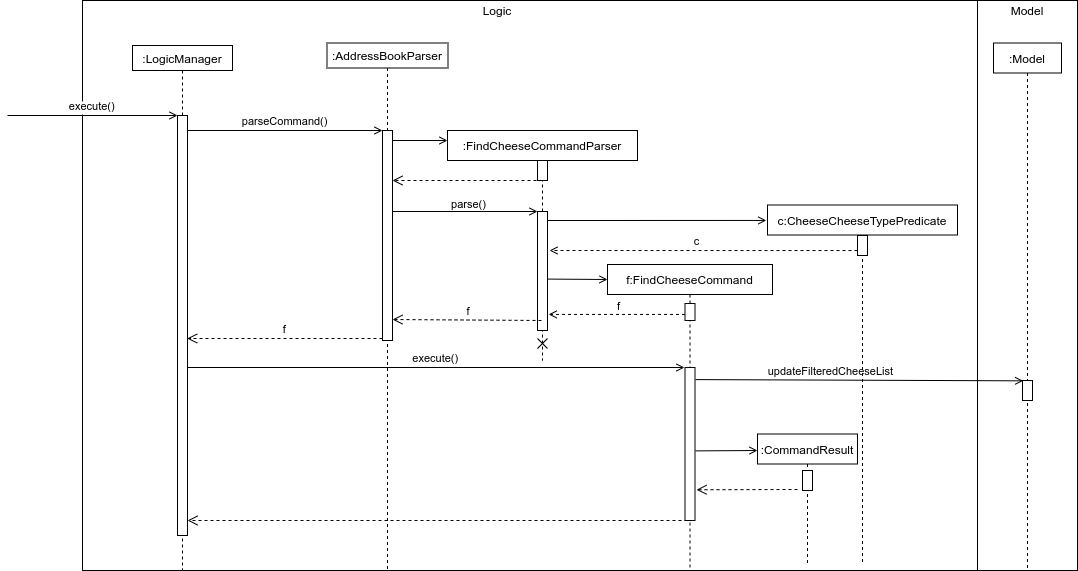

The diagram above was exported from draw.io. Its source (the exported page's mxGraphModel, read from the mxfile embedded in the PNG):
<mxGraphModel dx="1505" dy="761" grid="1" gridSize="10" guides="1" tooltips="1" connect="1" arrows="1" fold="1" page="1" pageScale="1" pageWidth="850" pageHeight="1100" math="0" shadow="0">
  <root>
    <mxCell id="0" />
    <mxCell id="1" parent="0" />
    <mxCell id="9p8gyHljVFkDKlUXLZ_C-40" value="" style="rounded=0;whiteSpace=wrap;html=1;" vertex="1" parent="1">
      <mxGeometry x="125" y="40" width="895" height="570" as="geometry" />
    </mxCell>
    <mxCell id="9p8gyHljVFkDKlUXLZ_C-41" value=":LogicManager" style="shape=umlLifeline;perimeter=lifelinePerimeter;container=1;collapsible=0;recursiveResize=0;rounded=0;shadow=0;strokeWidth=1;size=25;" vertex="1" parent="1">
      <mxGeometry x="175" y="85" width="100" height="525" as="geometry" />
    </mxCell>
    <mxCell id="9p8gyHljVFkDKlUXLZ_C-42" value="" style="points=[];perimeter=orthogonalPerimeter;rounded=0;shadow=0;strokeWidth=1;" vertex="1" parent="9p8gyHljVFkDKlUXLZ_C-41">
      <mxGeometry x="45" y="70" width="10" height="420" as="geometry" />
    </mxCell>
    <mxCell id="9p8gyHljVFkDKlUXLZ_C-43" value="execute()" style="verticalAlign=bottom;startArrow=none;endArrow=open;startSize=8;shadow=0;strokeWidth=1;startFill=0;endFill=0;" edge="1" parent="9p8gyHljVFkDKlUXLZ_C-41" target="9p8gyHljVFkDKlUXLZ_C-42">
      <mxGeometry relative="1" as="geometry">
        <mxPoint x="-125" y="70" as="sourcePoint" />
      </mxGeometry>
    </mxCell>
    <mxCell id="9p8gyHljVFkDKlUXLZ_C-44" value=":AddressBookParser" style="shape=umlLifeline;perimeter=lifelinePerimeter;container=0;collapsible=0;recursiveResize=0;rounded=0;shadow=0;strokeWidth=1;size=25;" vertex="1" parent="1">
      <mxGeometry x="369.5" y="82.5" width="121" height="527.5" as="geometry" />
    </mxCell>
    <mxCell id="9p8gyHljVFkDKlUXLZ_C-45" value="f" style="verticalAlign=bottom;endArrow=open;dashed=1;endSize=8;exitX=0.033;exitY=1.008;shadow=0;strokeWidth=1;exitDx=0;exitDy=0;exitPerimeter=0;" edge="1" parent="1">
      <mxGeometry relative="1" as="geometry">
        <mxPoint x="229.67000000000007" y="378" as="targetPoint" />
        <mxPoint x="425" y="378" as="sourcePoint" />
      </mxGeometry>
    </mxCell>
    <mxCell id="9p8gyHljVFkDKlUXLZ_C-46" value="parseCommand()" style="verticalAlign=bottom;endArrow=open;entryX=0;entryY=0;shadow=0;strokeWidth=1;endFill=0;" edge="1" parent="1" source="9p8gyHljVFkDKlUXLZ_C-42" target="9p8gyHljVFkDKlUXLZ_C-50">
      <mxGeometry relative="1" as="geometry">
        <mxPoint x="330" y="165" as="sourcePoint" />
      </mxGeometry>
    </mxCell>
    <mxCell id="9p8gyHljVFkDKlUXLZ_C-47" value="Logic" style="text;html=1;strokeColor=none;fillColor=none;align=center;verticalAlign=middle;whiteSpace=wrap;rounded=0;" vertex="1" parent="1">
      <mxGeometry x="520" y="40" width="40" height="20" as="geometry" />
    </mxCell>
    <mxCell id="9p8gyHljVFkDKlUXLZ_C-48" value="" style="rounded=0;whiteSpace=wrap;html=1;" vertex="1" parent="1">
      <mxGeometry x="1020" y="40" width="100" height="570" as="geometry" />
    </mxCell>
    <mxCell id="9p8gyHljVFkDKlUXLZ_C-49" value="Model" style="text;html=1;strokeColor=none;fillColor=none;align=center;verticalAlign=middle;whiteSpace=wrap;rounded=0;" vertex="1" parent="1">
      <mxGeometry x="1050" y="40" width="40" height="20" as="geometry" />
    </mxCell>
    <mxCell id="9p8gyHljVFkDKlUXLZ_C-50" value="" style="points=[];perimeter=orthogonalPerimeter;rounded=0;shadow=0;strokeWidth=1;" vertex="1" parent="1">
      <mxGeometry x="425" y="170" width="10" height="210" as="geometry" />
    </mxCell>
    <mxCell id="9p8gyHljVFkDKlUXLZ_C-51" value=":FindCheeseCommandParser" style="shape=umlLifeline;perimeter=lifelinePerimeter;container=0;collapsible=0;recursiveResize=0;rounded=0;shadow=0;strokeWidth=1;size=30;" vertex="1" parent="1">
      <mxGeometry x="490" y="170" width="190" height="230" as="geometry" />
    </mxCell>
    <mxCell id="9p8gyHljVFkDKlUXLZ_C-52" value="" style="verticalAlign=bottom;endArrow=open;shadow=0;strokeWidth=1;endFill=0;" edge="1" parent="1">
      <mxGeometry relative="1" as="geometry">
        <mxPoint x="435" y="180.0000000000001" as="sourcePoint" />
        <mxPoint x="490" y="180" as="targetPoint" />
      </mxGeometry>
    </mxCell>
    <mxCell id="9p8gyHljVFkDKlUXLZ_C-53" value="" style="html=1;points=[];perimeter=orthogonalPerimeter;fontColor=none;" vertex="1" parent="1">
      <mxGeometry x="580" y="200" width="10" height="20" as="geometry" />
    </mxCell>
    <mxCell id="9p8gyHljVFkDKlUXLZ_C-54" value="return" style="verticalAlign=bottom;endArrow=open;dashed=1;endSize=8;exitX=0.033;exitY=1.008;shadow=0;strokeWidth=1;exitDx=0;exitDy=0;exitPerimeter=0;noLabel=1;fontColor=none;" edge="1" parent="1">
      <mxGeometry relative="1" as="geometry">
        <mxPoint x="435" y="220" as="targetPoint" />
        <mxPoint x="585" y="220" as="sourcePoint" />
      </mxGeometry>
    </mxCell>
    <mxCell id="9p8gyHljVFkDKlUXLZ_C-55" value="" style="html=1;points=[];perimeter=orthogonalPerimeter;fontColor=none;" vertex="1" parent="1">
      <mxGeometry x="580" y="251" width="10" height="119" as="geometry" />
    </mxCell>
    <mxCell id="9p8gyHljVFkDKlUXLZ_C-56" value="" style="verticalAlign=bottom;endArrow=open;shadow=0;strokeWidth=1;endFill=0;" edge="1" parent="1">
      <mxGeometry relative="1" as="geometry">
        <mxPoint x="435.5" y="251.0000000000001" as="sourcePoint" />
        <mxPoint x="580" y="251" as="targetPoint" />
      </mxGeometry>
    </mxCell>
    <mxCell id="9p8gyHljVFkDKlUXLZ_C-57" value="parse()" style="edgeLabel;html=1;align=center;verticalAlign=middle;resizable=0;points=[];fontColor=none;" vertex="1" connectable="0" parent="9p8gyHljVFkDKlUXLZ_C-56">
      <mxGeometry x="-0.2088" y="4" relative="1" as="geometry">
        <mxPoint x="17.5" y="-4" as="offset" />
      </mxGeometry>
    </mxCell>
    <mxCell id="9p8gyHljVFkDKlUXLZ_C-58" value="" style="shape=umlDestroy;whiteSpace=wrap;html=1;strokeWidth=1;fontColor=none;" vertex="1" parent="1">
      <mxGeometry x="580" y="378" width="10" height="10" as="geometry" />
    </mxCell>
    <mxCell id="9p8gyHljVFkDKlUXLZ_C-59" value="f:FindCheeseCommand" style="shape=umlLifeline;perimeter=lifelinePerimeter;container=0;collapsible=0;recursiveResize=0;rounded=0;shadow=0;strokeWidth=1;size=30;" vertex="1" parent="1">
      <mxGeometry x="650" y="304" width="165" height="306" as="geometry" />
    </mxCell>
    <mxCell id="9p8gyHljVFkDKlUXLZ_C-63" value="f" style="verticalAlign=bottom;endArrow=open;dashed=1;endSize=8;exitX=0.4;exitY=1;shadow=0;strokeWidth=1;exitDx=0;exitDy=0;exitPerimeter=0;" edge="1" parent="1">
      <mxGeometry x="-0.0145" relative="1" as="geometry">
        <mxPoint x="435" y="359" as="targetPoint" />
        <mxPoint x="584.0000000000002" y="360" as="sourcePoint" />
        <mxPoint as="offset" />
      </mxGeometry>
    </mxCell>
    <mxCell id="9p8gyHljVFkDKlUXLZ_C-64" value="" style="html=1;points=[];perimeter=orthogonalPerimeter;fontColor=none;" vertex="1" parent="1">
      <mxGeometry x="727.5" y="407" width="10" height="153" as="geometry" />
    </mxCell>
    <mxCell id="9p8gyHljVFkDKlUXLZ_C-65" value="execute()" style="verticalAlign=bottom;endArrow=open;shadow=0;strokeWidth=1;endFill=0;entryX=-0.053;entryY=0;entryDx=0;entryDy=0;entryPerimeter=0;" edge="1" parent="1" target="9p8gyHljVFkDKlUXLZ_C-64">
      <mxGeometry relative="1" as="geometry">
        <mxPoint x="230" y="407" as="sourcePoint" />
        <mxPoint x="762" y="407" as="targetPoint" />
      </mxGeometry>
    </mxCell>
    <mxCell id="9p8gyHljVFkDKlUXLZ_C-66" value="" style="verticalAlign=bottom;endArrow=open;dashed=1;endSize=8;shadow=0;strokeWidth=1;endFill=0;" edge="1" parent="1">
      <mxGeometry x="-0.0152" relative="1" as="geometry">
        <mxPoint x="230" y="560" as="targetPoint" />
        <mxPoint x="730" y="560" as="sourcePoint" />
        <mxPoint x="1" as="offset" />
      </mxGeometry>
    </mxCell>
    <mxCell id="9p8gyHljVFkDKlUXLZ_C-67" value=":Model" style="shape=umlLifeline;perimeter=lifelinePerimeter;container=0;collapsible=0;recursiveResize=0;rounded=0;shadow=0;strokeWidth=1;size=30;" vertex="1" parent="1">
      <mxGeometry x="1036" y="82.5" width="68" height="527.5" as="geometry" />
    </mxCell>
    <mxCell id="9p8gyHljVFkDKlUXLZ_C-68" value="" style="html=1;points=[];perimeter=orthogonalPerimeter;fontColor=none;" vertex="1" parent="1">
      <mxGeometry x="1065" y="420" width="10" height="20" as="geometry" />
    </mxCell>
    <mxCell id="9p8gyHljVFkDKlUXLZ_C-69" value="updateFilteredCheeseList" style="verticalAlign=bottom;endArrow=open;shadow=0;strokeWidth=1;endFill=0;entryX=0.067;entryY=0.017;entryDx=0;entryDy=0;entryPerimeter=0;exitX=1.058;exitY=0.079;exitDx=0;exitDy=0;exitPerimeter=0;" edge="1" parent="1" target="9p8gyHljVFkDKlUXLZ_C-68" source="9p8gyHljVFkDKlUXLZ_C-64">
      <mxGeometry x="-0.1763" relative="1" as="geometry">
        <mxPoint x="772" y="420" as="sourcePoint" />
        <mxPoint x="977" y="420" as="targetPoint" />
        <mxPoint as="offset" />
      </mxGeometry>
    </mxCell>
    <mxCell id="9p8gyHljVFkDKlUXLZ_C-71" value=":CommandResult" style="shape=umlLifeline;perimeter=lifelinePerimeter;container=0;collapsible=0;recursiveResize=0;rounded=0;shadow=0;strokeWidth=1;size=30;" vertex="1" parent="1">
      <mxGeometry x="800" y="473.5" width="100" height="130" as="geometry" />
    </mxCell>
    <mxCell id="9p8gyHljVFkDKlUXLZ_C-72" value="" style="verticalAlign=bottom;endArrow=open;shadow=0;strokeWidth=1;endFill=0;exitX=1.058;exitY=0.545;exitDx=0;exitDy=0;exitPerimeter=0;" edge="1" parent="1" source="9p8gyHljVFkDKlUXLZ_C-64">
      <mxGeometry relative="1" as="geometry">
        <mxPoint x="773.2" y="489.5999999999999" as="sourcePoint" />
        <mxPoint x="800" y="490" as="targetPoint" />
      </mxGeometry>
    </mxCell>
    <mxCell id="9p8gyHljVFkDKlUXLZ_C-73" value="" style="html=1;points=[];perimeter=orthogonalPerimeter;fontColor=none;" vertex="1" parent="1">
      <mxGeometry x="845" y="510" width="10" height="20" as="geometry" />
    </mxCell>
    <mxCell id="9p8gyHljVFkDKlUXLZ_C-74" value="d" style="verticalAlign=bottom;endArrow=open;dashed=1;endSize=8;shadow=0;strokeWidth=1;noLabel=1;fontColor=none;entryX=1.151;entryY=0.799;entryDx=0;entryDy=0;entryPerimeter=0;" edge="1" parent="1" target="9p8gyHljVFkDKlUXLZ_C-64">
      <mxGeometry x="-0.0145" relative="1" as="geometry">
        <mxPoint x="772.5" y="530" as="targetPoint" />
        <mxPoint x="840" y="529" as="sourcePoint" />
        <mxPoint as="offset" />
      </mxGeometry>
    </mxCell>
    <mxCell id="9p8gyHljVFkDKlUXLZ_C-86" style="edgeStyle=orthogonalEdgeStyle;rounded=0;orthogonalLoop=1;jettySize=auto;html=1;entryX=1.111;entryY=0.865;entryDx=0;entryDy=0;entryPerimeter=0;dashed=1;endArrow=open;endFill=0;" edge="1" parent="1" source="9p8gyHljVFkDKlUXLZ_C-61" target="9p8gyHljVFkDKlUXLZ_C-55">
      <mxGeometry relative="1" as="geometry">
        <Array as="points">
          <mxPoint x="732" y="354" />
        </Array>
      </mxGeometry>
    </mxCell>
    <mxCell id="9p8gyHljVFkDKlUXLZ_C-88" value="f" style="edgeLabel;html=1;align=center;verticalAlign=middle;resizable=0;points=[];" vertex="1" connectable="0" parent="9p8gyHljVFkDKlUXLZ_C-86">
      <mxGeometry x="-0.1204" relative="1" as="geometry">
        <mxPoint x="-6.81" y="-8.5" as="offset" />
      </mxGeometry>
    </mxCell>
    <mxCell id="9p8gyHljVFkDKlUXLZ_C-61" value="" style="html=1;points=[];perimeter=orthogonalPerimeter;fontColor=none;" vertex="1" parent="1">
      <mxGeometry x="727.5" y="343" width="10" height="17" as="geometry" />
    </mxCell>
    <mxCell id="9p8gyHljVFkDKlUXLZ_C-81" value="" style="verticalAlign=bottom;endArrow=open;shadow=0;strokeWidth=1;endFill=0;entryX=-0.006;entryY=0.043;entryDx=0;entryDy=0;entryPerimeter=0;" edge="1" parent="1" target="9p8gyHljVFkDKlUXLZ_C-82">
      <mxGeometry relative="1" as="geometry">
        <mxPoint x="590" y="260.0000000000002" as="sourcePoint" />
        <mxPoint x="860" y="260" as="targetPoint" />
      </mxGeometry>
    </mxCell>
    <mxCell id="9p8gyHljVFkDKlUXLZ_C-82" value="c:CheeseCheeseTypePredicate" style="shape=umlLifeline;perimeter=lifelinePerimeter;container=0;collapsible=0;recursiveResize=0;rounded=0;shadow=0;strokeWidth=1;size=30;" vertex="1" parent="1">
      <mxGeometry x="810" y="244.5" width="190" height="359" as="geometry" />
    </mxCell>
    <mxCell id="9p8gyHljVFkDKlUXLZ_C-83" value="" style="verticalAlign=bottom;endArrow=open;shadow=0;strokeWidth=1;endFill=0;" edge="1" parent="1">
      <mxGeometry relative="1" as="geometry">
        <mxPoint x="590" y="318.5800000000002" as="sourcePoint" />
        <mxPoint x="650" y="319" as="targetPoint" />
      </mxGeometry>
    </mxCell>
    <mxCell id="9p8gyHljVFkDKlUXLZ_C-85" style="edgeStyle=orthogonalEdgeStyle;rounded=0;orthogonalLoop=1;jettySize=auto;html=1;dashed=1;endArrow=open;endFill=0;" edge="1" parent="1" source="9p8gyHljVFkDKlUXLZ_C-84">
      <mxGeometry relative="1" as="geometry">
        <mxPoint x="592" y="290" as="targetPoint" />
        <Array as="points">
          <mxPoint x="860" y="290" />
          <mxPoint x="860" y="290" />
        </Array>
      </mxGeometry>
    </mxCell>
    <mxCell id="9p8gyHljVFkDKlUXLZ_C-87" value="c" style="edgeLabel;html=1;align=center;verticalAlign=middle;resizable=0;points=[];" vertex="1" connectable="0" parent="9p8gyHljVFkDKlUXLZ_C-85">
      <mxGeometry x="0.248" relative="1" as="geometry">
        <mxPoint x="29.91" y="-10" as="offset" />
      </mxGeometry>
    </mxCell>
    <mxCell id="9p8gyHljVFkDKlUXLZ_C-84" value="" style="html=1;points=[];perimeter=orthogonalPerimeter;fontColor=none;" vertex="1" parent="1">
      <mxGeometry x="900" y="275" width="10" height="20" as="geometry" />
    </mxCell>
  </root>
</mxGraphModel>